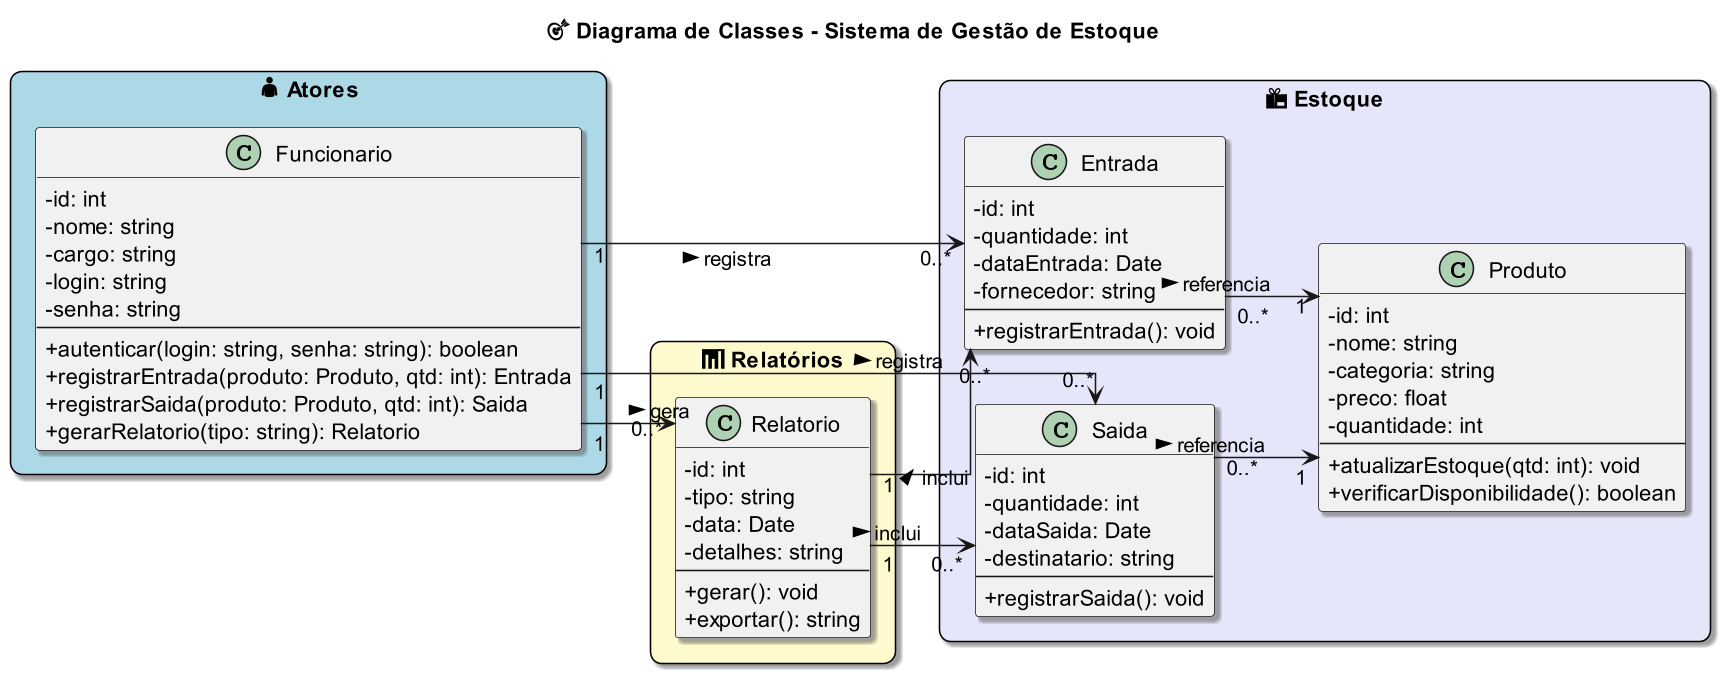

The diagram above was rendered by PlantUML. Its source (embedded in the PNG):
@startuml
' Estilo visual
skinparam dpi 150
skinparam classAttributeIconSize 0
skinparam linetype ortho
skinparam shadowing true
skinparam rectangle {
roundCorner 15
borderColor black
}
left to right direction

title 🎯 Diagrama de Classes - Sistema de Gestão de Estoque

' ===== Atores do sistema =====
rectangle "👤 Atores" #ADD8E6 {
class Funcionario {
    - id: int
    - nome: string
    - cargo: string
    - login: string
    - senha: string
    --
    + autenticar(login: string, senha: string): boolean
    + registrarEntrada(produto: Produto, qtd: int): Entrada
    + registrarSaida(produto: Produto, qtd: int): Saida
    + gerarRelatorio(tipo: string): Relatorio
}
}

' ===== Entidades de estoque =====
rectangle "📦 Estoque" #E6E6FA {
class Produto {
    - id: int
    - nome: string
    - categoria: string
    - preco: float
    - quantidade: int
    --
    + atualizarEstoque(qtd: int): void
    + verificarDisponibilidade(): boolean
}

class Entrada {
    - id: int
    - quantidade: int
    - dataEntrada: Date
    - fornecedor: string
    --
    + registrarEntrada(): void
}

class Saida {
    - id: int
    - quantidade: int
    - dataSaida: Date
    - destinatario: string
    --
    + registrarSaida(): void
}
}

' ===== Relatórios =====
rectangle "📊 Relatórios" #FFFACD {
class Relatorio {
    - id: int
    - tipo: string
    - data: Date
    - detalhes: string
    --
    + gerar(): void
    + exportar(): string
}
}

' ===== Relacionamentos com cardinalidade e direção =====
Funcionario "1" --> "0..*" Entrada : registra >
Funcionario "1" --> "0..*" Saida : registra >
Funcionario "1" --> "0..*" Relatorio : gera >

Entrada "0..*" --> "1" Produto : referencia >
Saida "0..*" --> "1" Produto : referencia >

Relatorio "1" --> "0..*" Entrada : inclui >
Relatorio "1" --> "0..*" Saida : inclui >

@enduml